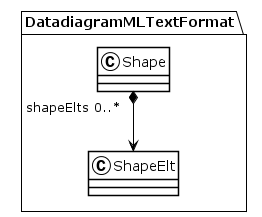

The diagram above was rendered by PlantUML. Its source (embedded in the PNG):
@startuml
!theme plain
package DatadiagramMLTextFormat {
class Shape {
}
Shape "shapeElts 0..*" *--> ShapeElt
class ShapeElt {
}
}
@enduml